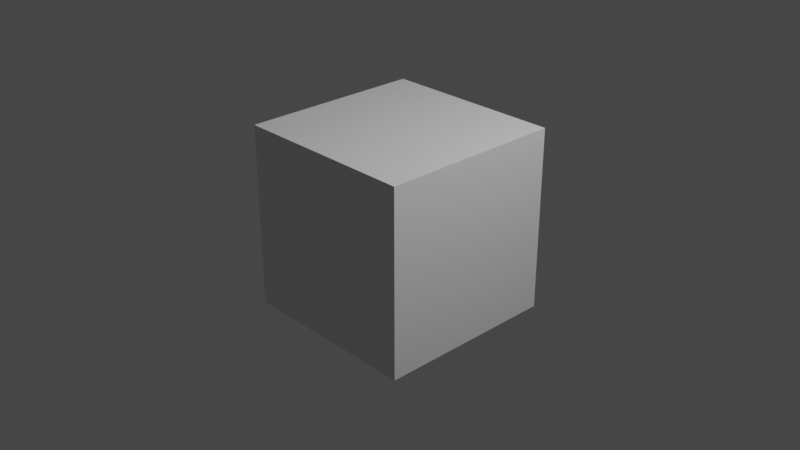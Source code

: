 # Source: Car_model_v003.blend  (saved by Blender 2.82.7; exported with 4.5.12 LTS)
import bpy
from mathutils import Matrix  # noqa: F401  (used for matrix-valued properties, if any)

bpy.ops.wm.read_factory_settings(use_empty=True)
scene = bpy.context.scene
scene.name = 'Scene'

# ---- collections
col_collection = bpy.data.collections.new('Collection'); scene.collection.children.link(col_collection)

# ---- materials (node trees are filled in below, after node groups)
mat_material = bpy.data.materials.new('Material')
mat_material.alpha_threshold = 0.0
mat_material.use_transparent_shadow = False
mat_material.line_color = (0.0, 0.0, 0.0, 1.0)

# ---- material node trees
mat_material.use_nodes = True; mat_material.node_tree.nodes.clear()
_N = mat_material.node_tree.nodes; _L = mat_material.node_tree.links
n0 = _N.new('ShaderNodeOutputMaterial'); n0.name = 'Material Output'; n0.location = (300, 300)
n1 = _N.new('ShaderNodeBsdfPrincipled'); n1.name = 'Principled BSDF'; n1.location = (10, 300)
n1.distribution = 'GGX'
n1.subsurface_method = 'BURLEY'
n1.inputs[2].default_value = 0.4
n1.inputs[3].default_value = 1.45
n1.inputs[27].default_value = (0.0, 0.0, 0.0, 1.0)
n1.inputs[28].default_value = 1.0
_L.new(n1.outputs[0], n0.inputs[0])
n0.is_active_output = True

# ---- world
world_world = bpy.data.worlds.new('World'); scene.world = world_world
world_world.use_nodes = True; world_world.node_tree.nodes.clear()
_N = world_world.node_tree.nodes; _L = world_world.node_tree.links
n0 = _N.new('ShaderNodeOutputWorld'); n0.name = 'World Output'; n0.location = (300, 300)
n1 = _N.new('ShaderNodeBackground'); n1.name = 'Background'; n1.location = (10, 300)
n1.inputs[0].default_value = (0.05088, 0.05088, 0.05088, 1.0)
_L.new(n1.outputs[0], n0.inputs[0])
n0.is_active_output = True
world_world.color = (0.05088, 0.05088, 0.05088)
world_world.use_sun_shadow = False
world_world.sun_shadow_jitter_overblur = 0.0

# ---- cameras
cam_camera = bpy.data.cameras.new('Camera')
cam_camera.clip_end = 100.0
cam_camera.ortho_scale = 7.314

# ---- lights
light_light = bpy.data.lights.new('Light', 'POINT')
light_light.transmission_factor = 0.0
light_light.energy = 1000.0
light_light.shadow_soft_size = 0.1
light_light.shadow_maximum_resolution = 0.006
light_light.use_absolute_resolution = True

# ---- meshes
me_cube = bpy.data.meshes.new('Cube')
me_cube.from_pydata([(1.0, 1.0, 1.0), (1.0, 1.0, -1.0), (1.0, -1.0, 1.0), (1.0, -1.0, -1.0), (-1.0, 1.0, 1.0), (-1.0, 1.0, -1.0), (-1.0, -1.0, 1.0), (-1.0, -1.0, -1.0)], [], [(0, 4, 6, 2), (3, 2, 6, 7), (7, 6, 4, 5), (5, 1, 3, 7), (1, 0, 2, 3), (5, 4, 0, 1)])
_uv = me_cube.uv_layers.new(name='UVMap')
_uv.uv.foreach_set('vector', [0.625, 0.5, 0.875, 0.5, 0.875, 0.75, 0.625, 0.75, 0.375, 0.75, 0.625, 0.75, 0.625, 1.0, 0.375, 1.0, 0.375, 0.0, 0.625, 0.0, 0.625, 0.25, 0.375, 0.25, 0.125, 0.5, 0.375, 0.5, 0.375, 0.75, 0.125, 0.75, 0.375, 0.5, 0.625, 0.5, 0.625, 0.75, 0.375, 0.75, 0.375, 0.25, 0.625, 0.25, 0.625, 0.5, 0.375, 0.5])
me_cube.materials.append(mat_material)
me_cube.use_remesh_preserve_volume = False
me_cube.use_remesh_preserve_attributes = False
me_cube.use_mirror_vertex_groups = False
me_cube.update()

# ---- objects
ob_cube = bpy.data.objects.new('Cube', me_cube)
ob_light = bpy.data.objects.new('Light', light_light)
ob_camera = bpy.data.objects.new('Camera', cam_camera)

# ---- transforms, parenting, visibility, modifiers, constraints
ob_cube.location = (0.0, 0.0, 0.0)
ob_cube.lock_rotations_4d = False
ob_cube.empty_display_type = 'ARROWS'
ob_cube.lineart.crease_threshold = 0.0
ob_light.location = (4.076, 1.005, 5.904)
ob_light.rotation_euler = (0.6503, 0.05522, 1.866)
ob_light.lock_rotations_4d = False
ob_light.empty_display_type = 'ARROWS'
ob_light.color = (0.0, 0.0, 0.0, 0.0)
ob_light.lineart.crease_threshold = 0.0
ob_camera.location = (7.359, -6.926, 4.958)
ob_camera.rotation_euler = (1.109, 0.0, 0.8149)
ob_camera.lock_rotations_4d = False
ob_camera.empty_display_type = 'ARROWS'
ob_camera.color = (0.0, 0.0, 0.0, 0.0)
ob_camera.display_type = 'WIRE'
ob_camera.lineart.crease_threshold = 0.0

# ---- collection membership
col_collection.objects.link(ob_cube)
col_collection.objects.link(ob_light)
col_collection.objects.link(ob_camera)

# ---- scene / render settings (as saved in the file)
scene.camera = ob_camera
scene.frame_start = 1; scene.frame_end = 250; scene.frame_set(21)
scene.render.engine = 'BLENDER_EEVEE_NEXT'
scene.cycles.use_denoising = False
scene.cycles.samples = 128
scene.cycles.sampling_pattern = 'TABULATED_SOBOL'
scene.cycles.use_adaptive_sampling = False
scene.cycles.use_light_tree = False
scene.view_settings.view_transform = 'Filmic'
bpy.context.view_layer.update()
